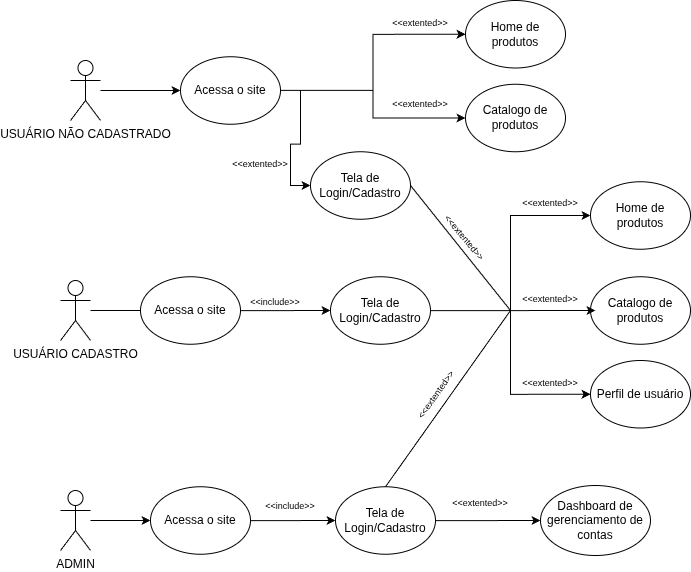

The diagram above was exported from draw.io. Its source (the exported page's mxGraphModel, read from the mxfile embedded in the PNG):
<mxGraphModel dx="1188" dy="737" grid="1" gridSize="10" guides="1" tooltips="1" connect="1" arrows="1" fold="1" page="1" pageScale="1" pageWidth="850" pageHeight="1100" math="0" shadow="0">
  <root>
    <mxCell id="0" />
    <mxCell id="1" parent="0" />
    <mxCell id="3gNTnOg6YzslM7Z_DeRa-22" style="edgeStyle=orthogonalEdgeStyle;rounded=0;orthogonalLoop=1;jettySize=auto;html=1;entryX=0;entryY=0.5;entryDx=0;entryDy=0;" edge="1" parent="1" source="3gNTnOg6YzslM7Z_DeRa-1" target="3gNTnOg6YzslM7Z_DeRa-21">
      <mxGeometry relative="1" as="geometry">
        <mxPoint x="270" y="170" as="targetPoint" />
      </mxGeometry>
    </mxCell>
    <mxCell id="3gNTnOg6YzslM7Z_DeRa-1" value="USUÁRIO NÃO CADASTRADO" style="shape=umlActor;verticalLabelPosition=bottom;verticalAlign=top;html=1;outlineConnect=0;" vertex="1" parent="1">
      <mxGeometry x="160" y="140" width="30" height="60" as="geometry" />
    </mxCell>
    <mxCell id="3gNTnOg6YzslM7Z_DeRa-7" style="edgeStyle=orthogonalEdgeStyle;rounded=0;orthogonalLoop=1;jettySize=auto;html=1;" edge="1" parent="1" source="3gNTnOg6YzslM7Z_DeRa-5">
      <mxGeometry relative="1" as="geometry">
        <mxPoint x="250" y="390" as="targetPoint" />
      </mxGeometry>
    </mxCell>
    <mxCell id="3gNTnOg6YzslM7Z_DeRa-5" value="USUÁRIO CADASTRO" style="shape=umlActor;verticalLabelPosition=bottom;verticalAlign=top;html=1;outlineConnect=0;" vertex="1" parent="1">
      <mxGeometry x="150" y="360" width="30" height="60" as="geometry" />
    </mxCell>
    <mxCell id="3gNTnOg6YzslM7Z_DeRa-33" style="edgeStyle=orthogonalEdgeStyle;rounded=0;orthogonalLoop=1;jettySize=auto;html=1;entryX=0;entryY=0.5;entryDx=0;entryDy=0;" edge="1" parent="1" source="3gNTnOg6YzslM7Z_DeRa-6" target="3gNTnOg6YzslM7Z_DeRa-8">
      <mxGeometry relative="1" as="geometry" />
    </mxCell>
    <mxCell id="3gNTnOg6YzslM7Z_DeRa-6" value="ADMIN" style="shape=umlActor;verticalLabelPosition=bottom;verticalAlign=top;html=1;outlineConnect=0;" vertex="1" parent="1">
      <mxGeometry x="150" y="570" width="30" height="60" as="geometry" />
    </mxCell>
    <mxCell id="3gNTnOg6YzslM7Z_DeRa-46" style="edgeStyle=orthogonalEdgeStyle;rounded=0;orthogonalLoop=1;jettySize=auto;html=1;entryX=0;entryY=0.5;entryDx=0;entryDy=0;" edge="1" parent="1" source="3gNTnOg6YzslM7Z_DeRa-8" target="3gNTnOg6YzslM7Z_DeRa-45">
      <mxGeometry relative="1" as="geometry" />
    </mxCell>
    <mxCell id="3gNTnOg6YzslM7Z_DeRa-8" value="Acessa o site" style="ellipse;whiteSpace=wrap;html=1;" vertex="1" parent="1">
      <mxGeometry x="240" y="566.25" width="100" height="67.5" as="geometry" />
    </mxCell>
    <mxCell id="3gNTnOg6YzslM7Z_DeRa-12" value="Dashboard de gerenciamento de contas" style="ellipse;whiteSpace=wrap;html=1;" vertex="1" parent="1">
      <mxGeometry x="630" y="565" width="110" height="70" as="geometry" />
    </mxCell>
    <mxCell id="3gNTnOg6YzslM7Z_DeRa-43" style="edgeStyle=orthogonalEdgeStyle;rounded=0;orthogonalLoop=1;jettySize=auto;html=1;entryX=0;entryY=0.5;entryDx=0;entryDy=0;" edge="1" parent="1" source="3gNTnOg6YzslM7Z_DeRa-13" target="3gNTnOg6YzslM7Z_DeRa-14">
      <mxGeometry relative="1" as="geometry" />
    </mxCell>
    <mxCell id="3gNTnOg6YzslM7Z_DeRa-13" value="Acessa o site" style="ellipse;whiteSpace=wrap;html=1;" vertex="1" parent="1">
      <mxGeometry x="230" y="356.25" width="100" height="67.5" as="geometry" />
    </mxCell>
    <mxCell id="3gNTnOg6YzslM7Z_DeRa-51" style="edgeStyle=orthogonalEdgeStyle;rounded=0;orthogonalLoop=1;jettySize=auto;html=1;entryX=0;entryY=0.5;entryDx=0;entryDy=0;" edge="1" parent="1" source="3gNTnOg6YzslM7Z_DeRa-14" target="3gNTnOg6YzslM7Z_DeRa-49">
      <mxGeometry relative="1" as="geometry" />
    </mxCell>
    <mxCell id="3gNTnOg6YzslM7Z_DeRa-52" style="edgeStyle=orthogonalEdgeStyle;rounded=0;orthogonalLoop=1;jettySize=auto;html=1;entryX=0;entryY=0.5;entryDx=0;entryDy=0;" edge="1" parent="1" source="3gNTnOg6YzslM7Z_DeRa-14" target="3gNTnOg6YzslM7Z_DeRa-17">
      <mxGeometry relative="1" as="geometry" />
    </mxCell>
    <mxCell id="3gNTnOg6YzslM7Z_DeRa-14" value="Tela de Login/Cadastro" style="ellipse;whiteSpace=wrap;html=1;" vertex="1" parent="1">
      <mxGeometry x="420" y="356.25" width="100" height="67.5" as="geometry" />
    </mxCell>
    <mxCell id="3gNTnOg6YzslM7Z_DeRa-16" value="Catalogo de produtos" style="ellipse;whiteSpace=wrap;html=1;" vertex="1" parent="1">
      <mxGeometry x="680" y="356.25" width="100" height="67.5" as="geometry" />
    </mxCell>
    <mxCell id="3gNTnOg6YzslM7Z_DeRa-17" value="Perfil de usuário" style="ellipse;whiteSpace=wrap;html=1;" vertex="1" parent="1">
      <mxGeometry x="680" y="440" width="100" height="67.5" as="geometry" />
    </mxCell>
    <mxCell id="3gNTnOg6YzslM7Z_DeRa-55" style="edgeStyle=orthogonalEdgeStyle;rounded=0;orthogonalLoop=1;jettySize=auto;html=1;entryX=0;entryY=0.5;entryDx=0;entryDy=0;" edge="1" parent="1" source="3gNTnOg6YzslM7Z_DeRa-21" target="3gNTnOg6YzslM7Z_DeRa-53">
      <mxGeometry relative="1" as="geometry" />
    </mxCell>
    <mxCell id="3gNTnOg6YzslM7Z_DeRa-63" style="edgeStyle=orthogonalEdgeStyle;rounded=0;orthogonalLoop=1;jettySize=auto;html=1;entryX=0;entryY=0.5;entryDx=0;entryDy=0;" edge="1" parent="1" source="3gNTnOg6YzslM7Z_DeRa-21" target="3gNTnOg6YzslM7Z_DeRa-62">
      <mxGeometry relative="1" as="geometry" />
    </mxCell>
    <mxCell id="3gNTnOg6YzslM7Z_DeRa-64" style="edgeStyle=orthogonalEdgeStyle;rounded=0;orthogonalLoop=1;jettySize=auto;html=1;entryX=0;entryY=0.5;entryDx=0;entryDy=0;" edge="1" parent="1" source="3gNTnOg6YzslM7Z_DeRa-21" target="3gNTnOg6YzslM7Z_DeRa-61">
      <mxGeometry relative="1" as="geometry" />
    </mxCell>
    <mxCell id="3gNTnOg6YzslM7Z_DeRa-21" value="Acessa o site" style="ellipse;whiteSpace=wrap;html=1;" vertex="1" parent="1">
      <mxGeometry x="270" y="136.25" width="100" height="67.5" as="geometry" />
    </mxCell>
    <mxCell id="3gNTnOg6YzslM7Z_DeRa-28" value="&lt;font style=&quot;font-size: 9px;&quot;&gt;&amp;lt;&amp;lt;include&amp;gt;&amp;gt;&lt;/font&gt;" style="text;html=1;whiteSpace=wrap;strokeColor=none;fillColor=none;align=center;verticalAlign=middle;rounded=0;" vertex="1" parent="1">
      <mxGeometry x="335" y="366.25" width="60" height="30" as="geometry" />
    </mxCell>
    <mxCell id="3gNTnOg6YzslM7Z_DeRa-47" style="edgeStyle=orthogonalEdgeStyle;rounded=0;orthogonalLoop=1;jettySize=auto;html=1;entryX=0;entryY=0.5;entryDx=0;entryDy=0;" edge="1" parent="1" source="3gNTnOg6YzslM7Z_DeRa-45" target="3gNTnOg6YzslM7Z_DeRa-12">
      <mxGeometry relative="1" as="geometry" />
    </mxCell>
    <mxCell id="3gNTnOg6YzslM7Z_DeRa-45" value="Tela de Login/Cadastro" style="ellipse;whiteSpace=wrap;html=1;" vertex="1" parent="1">
      <mxGeometry x="425" y="566.25" width="100" height="67.5" as="geometry" />
    </mxCell>
    <mxCell id="3gNTnOg6YzslM7Z_DeRa-49" value="Home de produtos" style="ellipse;whiteSpace=wrap;html=1;" vertex="1" parent="1">
      <mxGeometry x="680" y="261.25" width="100" height="67.5" as="geometry" />
    </mxCell>
    <mxCell id="3gNTnOg6YzslM7Z_DeRa-50" style="edgeStyle=orthogonalEdgeStyle;rounded=0;orthogonalLoop=1;jettySize=auto;html=1;entryX=0.05;entryY=0.5;entryDx=0;entryDy=0;entryPerimeter=0;" edge="1" parent="1" source="3gNTnOg6YzslM7Z_DeRa-14" target="3gNTnOg6YzslM7Z_DeRa-16">
      <mxGeometry relative="1" as="geometry" />
    </mxCell>
    <mxCell id="3gNTnOg6YzslM7Z_DeRa-53" value="Tela de Login/Cadastro" style="ellipse;whiteSpace=wrap;html=1;" vertex="1" parent="1">
      <mxGeometry x="400" y="231.25" width="100" height="67.5" as="geometry" />
    </mxCell>
    <mxCell id="3gNTnOg6YzslM7Z_DeRa-54" value="&lt;font style=&quot;font-size: 9px;&quot;&gt;&amp;lt;&amp;lt;extented&amp;gt;&amp;gt;&lt;/font&gt;" style="text;html=1;whiteSpace=wrap;strokeColor=none;fillColor=none;align=center;verticalAlign=middle;rounded=0;" vertex="1" parent="1">
      <mxGeometry x="480" y="90" width="60" height="23.75" as="geometry" />
    </mxCell>
    <mxCell id="3gNTnOg6YzslM7Z_DeRa-56" value="&lt;font style=&quot;font-size: 9px;&quot;&gt;&amp;lt;&amp;lt;extented&amp;gt;&amp;gt;&lt;/font&gt;" style="text;html=1;whiteSpace=wrap;strokeColor=none;fillColor=none;align=center;verticalAlign=middle;rounded=0;" vertex="1" parent="1">
      <mxGeometry x="320" y="231.25" width="60" height="23.75" as="geometry" />
    </mxCell>
    <mxCell id="3gNTnOg6YzslM7Z_DeRa-61" value="Home de produtos" style="ellipse;whiteSpace=wrap;html=1;" vertex="1" parent="1">
      <mxGeometry x="555" y="80" width="100" height="67.5" as="geometry" />
    </mxCell>
    <mxCell id="3gNTnOg6YzslM7Z_DeRa-62" value="Catalogo de produtos" style="ellipse;whiteSpace=wrap;html=1;" vertex="1" parent="1">
      <mxGeometry x="555" y="163.75" width="100" height="67.5" as="geometry" />
    </mxCell>
    <mxCell id="3gNTnOg6YzslM7Z_DeRa-65" value="&lt;font style=&quot;font-size: 9px;&quot;&gt;&amp;lt;&amp;lt;extented&amp;gt;&amp;gt;&lt;/font&gt;" style="text;html=1;whiteSpace=wrap;strokeColor=none;fillColor=none;align=center;verticalAlign=middle;rounded=0;" vertex="1" parent="1">
      <mxGeometry x="610" y="366.25" width="60" height="23.75" as="geometry" />
    </mxCell>
    <mxCell id="3gNTnOg6YzslM7Z_DeRa-66" value="&lt;font style=&quot;font-size: 9px;&quot;&gt;&amp;lt;&amp;lt;extented&amp;gt;&amp;gt;&lt;/font&gt;" style="text;html=1;whiteSpace=wrap;strokeColor=none;fillColor=none;align=center;verticalAlign=middle;rounded=0;" vertex="1" parent="1">
      <mxGeometry x="480" y="171.25" width="60" height="23.75" as="geometry" />
    </mxCell>
    <mxCell id="3gNTnOg6YzslM7Z_DeRa-67" value="&lt;font style=&quot;font-size: 9px;&quot;&gt;&amp;lt;&amp;lt;extented&amp;gt;&amp;gt;&lt;/font&gt;" style="text;html=1;whiteSpace=wrap;strokeColor=none;fillColor=none;align=center;verticalAlign=middle;rounded=0;" vertex="1" parent="1">
      <mxGeometry x="610" y="450" width="60" height="23.75" as="geometry" />
    </mxCell>
    <mxCell id="3gNTnOg6YzslM7Z_DeRa-68" value="&lt;font style=&quot;font-size: 9px;&quot;&gt;&amp;lt;&amp;lt;extented&amp;gt;&amp;gt;&lt;/font&gt;" style="text;html=1;whiteSpace=wrap;strokeColor=none;fillColor=none;align=center;verticalAlign=middle;rounded=0;" vertex="1" parent="1">
      <mxGeometry x="610" y="270" width="60" height="23.75" as="geometry" />
    </mxCell>
    <mxCell id="3gNTnOg6YzslM7Z_DeRa-70" value="&lt;font style=&quot;font-size: 9px;&quot;&gt;&amp;lt;&amp;lt;extented&amp;gt;&amp;gt;&lt;/font&gt;" style="text;html=1;whiteSpace=wrap;strokeColor=none;fillColor=none;align=center;verticalAlign=middle;rounded=0;" vertex="1" parent="1">
      <mxGeometry x="540" y="570" width="60" height="23.75" as="geometry" />
    </mxCell>
    <mxCell id="3gNTnOg6YzslM7Z_DeRa-71" value="" style="endArrow=none;html=1;rounded=0;exitX=0.5;exitY=0;exitDx=0;exitDy=0;" edge="1" parent="1" source="3gNTnOg6YzslM7Z_DeRa-45">
      <mxGeometry width="50" height="50" relative="1" as="geometry">
        <mxPoint x="505" y="557.5" as="sourcePoint" />
        <mxPoint x="600" y="390" as="targetPoint" />
      </mxGeometry>
    </mxCell>
    <mxCell id="3gNTnOg6YzslM7Z_DeRa-72" value="" style="endArrow=none;html=1;rounded=0;exitX=1;exitY=0.5;exitDx=0;exitDy=0;" edge="1" parent="1" source="3gNTnOg6YzslM7Z_DeRa-53">
      <mxGeometry width="50" height="50" relative="1" as="geometry">
        <mxPoint x="490" y="340" as="sourcePoint" />
        <mxPoint x="600" y="390" as="targetPoint" />
      </mxGeometry>
    </mxCell>
    <mxCell id="3gNTnOg6YzslM7Z_DeRa-73" value="&lt;font style=&quot;font-size: 9px;&quot;&gt;&amp;lt;&amp;lt;extented&amp;gt;&amp;gt;&lt;/font&gt;" style="text;html=1;whiteSpace=wrap;strokeColor=none;fillColor=none;align=center;verticalAlign=middle;rounded=0;rotation=50;" vertex="1" parent="1">
      <mxGeometry x="525" y="305" width="60" height="23.75" as="geometry" />
    </mxCell>
    <mxCell id="3gNTnOg6YzslM7Z_DeRa-74" value="&lt;font style=&quot;font-size: 9px;&quot;&gt;&amp;lt;&amp;lt;extented&amp;gt;&amp;gt;&lt;/font&gt;" style="text;html=1;whiteSpace=wrap;strokeColor=none;fillColor=none;align=center;verticalAlign=middle;rounded=0;rotation=-55;" vertex="1" parent="1">
      <mxGeometry x="495" y="461.87" width="60" height="23.75" as="geometry" />
    </mxCell>
    <mxCell id="3gNTnOg6YzslM7Z_DeRa-76" value="&lt;font style=&quot;font-size: 9px;&quot;&gt;&amp;lt;&amp;lt;include&amp;gt;&amp;gt;&lt;/font&gt;" style="text;html=1;whiteSpace=wrap;strokeColor=none;fillColor=none;align=center;verticalAlign=middle;rounded=0;" vertex="1" parent="1">
      <mxGeometry x="350" y="570" width="60" height="30" as="geometry" />
    </mxCell>
  </root>
</mxGraphModel>